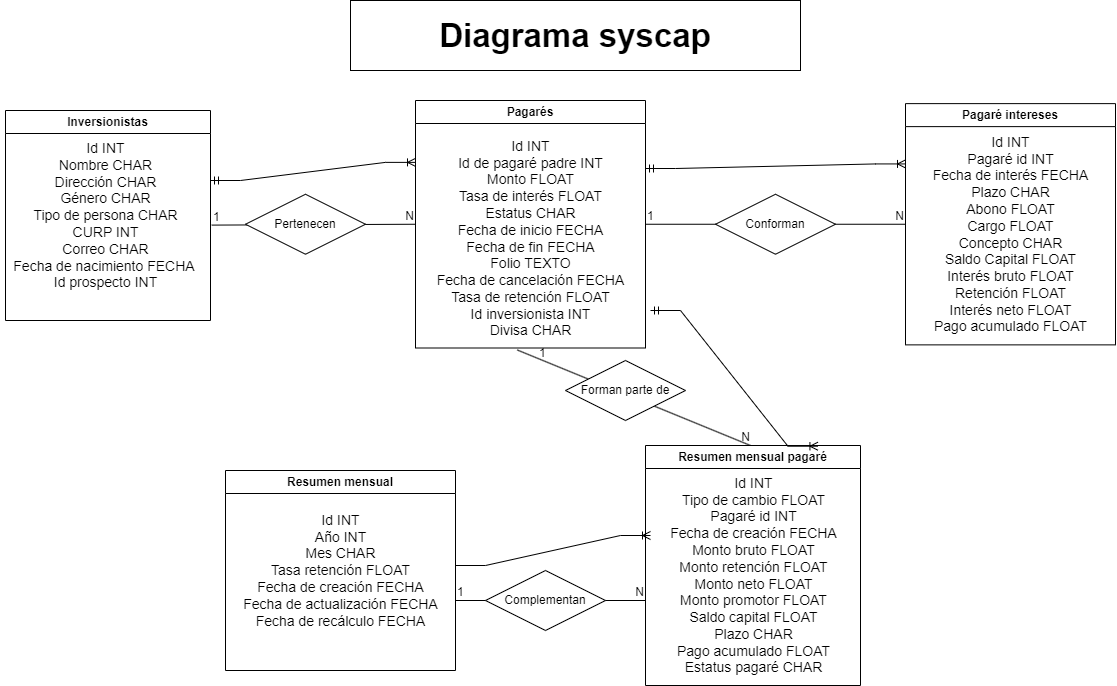

The diagram above was exported from draw.io. Its source (the exported page's mxGraphModel, read from the mxfile embedded in the PNG):
<mxGraphModel dx="1313" dy="716" grid="1" gridSize="10" guides="1" tooltips="1" connect="1" arrows="1" fold="1" page="1" pageScale="1" pageWidth="827" pageHeight="1169" math="0" shadow="0">
  <root>
    <mxCell id="0" />
    <mxCell id="1" parent="0" />
    <mxCell id="-dL8e28IboehjbHXr9F9-2" value="Inversionistas" style="swimlane;whiteSpace=wrap;html=1;" vertex="1" parent="1">
      <mxGeometry x="185" y="130" width="205" height="210" as="geometry" />
    </mxCell>
    <mxCell id="-dL8e28IboehjbHXr9F9-3" value="Id INT&lt;br style=&quot;font-size: 14px;&quot;&gt;Nombre CHAR&lt;br style=&quot;font-size: 14px;&quot;&gt;Dirección CHAR&lt;br style=&quot;font-size: 14px;&quot;&gt;Género CHAR&lt;br style=&quot;font-size: 14px;&quot;&gt;Tipo de persona CHAR&lt;br style=&quot;font-size: 14px;&quot;&gt;CURP INT&lt;br style=&quot;font-size: 14px;&quot;&gt;Correo CHAR&lt;br style=&quot;font-size: 14px;&quot;&gt;Fecha de nacimiento FECHA&amp;nbsp;&lt;br style=&quot;font-size: 14px;&quot;&gt;Id prospecto INT" style="text;html=1;align=center;verticalAlign=middle;resizable=0;points=[];autosize=1;strokeColor=none;fillColor=none;strokeWidth=1;fontSize=14;rotation=0;" vertex="1" parent="-dL8e28IboehjbHXr9F9-2">
      <mxGeometry x="-5" y="25" width="210" height="160" as="geometry" />
    </mxCell>
    <mxCell id="-dL8e28IboehjbHXr9F9-6" value="Pagarés" style="swimlane;whiteSpace=wrap;html=1;" vertex="1" parent="1">
      <mxGeometry x="595" y="120" width="230" height="247.5" as="geometry" />
    </mxCell>
    <mxCell id="-dL8e28IboehjbHXr9F9-7" value="Id INT&lt;br style=&quot;font-size: 14px;&quot;&gt;Id de pagaré padre INT&lt;br style=&quot;font-size: 14px;&quot;&gt;Monto FLOAT&lt;br style=&quot;font-size: 14px;&quot;&gt;Tasa de interés FLOAT&lt;br style=&quot;font-size: 14px;&quot;&gt;Estatus CHAR&lt;br style=&quot;font-size: 14px;&quot;&gt;Fecha de inicio FECHA&lt;br style=&quot;font-size: 14px;&quot;&gt;Fecha de fin FECHA&lt;br style=&quot;font-size: 14px;&quot;&gt;Folio TEXTO&lt;br style=&quot;font-size: 14px;&quot;&gt;Fecha de cancelación FECHA&lt;br style=&quot;font-size: 14px;&quot;&gt;Tasa de retención FLOAT&lt;br style=&quot;font-size: 14px;&quot;&gt;Id inversionista INT&lt;br style=&quot;font-size: 14px;&quot;&gt;Divisa CHAR" style="text;html=1;align=center;verticalAlign=middle;resizable=0;points=[];autosize=1;strokeColor=none;fillColor=none;strokeWidth=1;fontSize=14;" vertex="1" parent="-dL8e28IboehjbHXr9F9-6">
      <mxGeometry x="10" y="27.5" width="210" height="220" as="geometry" />
    </mxCell>
    <mxCell id="-dL8e28IboehjbHXr9F9-28" value="" style="endArrow=none;html=1;rounded=0;exitX=0.437;exitY=1.009;exitDx=0;exitDy=0;exitPerimeter=0;entryX=0.5;entryY=0;entryDx=0;entryDy=0;" edge="1" parent="-dL8e28IboehjbHXr9F9-6" source="-dL8e28IboehjbHXr9F9-7">
      <mxGeometry relative="1" as="geometry">
        <mxPoint x="120.00000000000023" y="250.79999999999995" as="sourcePoint" />
        <mxPoint x="334.94000000000005" y="345" as="targetPoint" />
      </mxGeometry>
    </mxCell>
    <mxCell id="-dL8e28IboehjbHXr9F9-29" value="1" style="resizable=0;html=1;whiteSpace=wrap;align=left;verticalAlign=bottom;" connectable="0" vertex="1" parent="-dL8e28IboehjbHXr9F9-28">
      <mxGeometry x="-1" relative="1" as="geometry">
        <mxPoint x="20" y="11" as="offset" />
      </mxGeometry>
    </mxCell>
    <mxCell id="-dL8e28IboehjbHXr9F9-30" value="N" style="resizable=0;html=1;whiteSpace=wrap;align=right;verticalAlign=bottom;" connectable="0" vertex="1" parent="-dL8e28IboehjbHXr9F9-28">
      <mxGeometry x="1" relative="1" as="geometry" />
    </mxCell>
    <mxCell id="-dL8e28IboehjbHXr9F9-9" value="Pagaré intereses" style="swimlane;whiteSpace=wrap;html=1;" vertex="1" parent="1">
      <mxGeometry x="1085" y="123.12" width="210" height="241.25" as="geometry" />
    </mxCell>
    <mxCell id="-dL8e28IboehjbHXr9F9-10" value="Id INT&lt;br&gt;Pagaré id INT&lt;br&gt;Fecha de interés FECHA&lt;br&gt;Plazo CHAR&lt;br&gt;Abono FLOAT&lt;br&gt;Cargo FLOAT&lt;br&gt;Concepto CHAR&lt;br&gt;Saldo Capital FLOAT&lt;br&gt;Interés bruto FLOAT&lt;br&gt;Retención FLOAT&lt;br&gt;Interés neto FLOAT&lt;br&gt;Pago acumulado FLOAT" style="text;html=1;align=center;verticalAlign=middle;resizable=0;points=[];autosize=1;strokeColor=none;fillColor=none;strokeWidth=1;fontSize=14;" vertex="1" parent="-dL8e28IboehjbHXr9F9-9">
      <mxGeometry x="15" y="21.25" width="180" height="220" as="geometry" />
    </mxCell>
    <mxCell id="-dL8e28IboehjbHXr9F9-11" value="Resumen mensual" style="swimlane;whiteSpace=wrap;html=1;" vertex="1" parent="1">
      <mxGeometry x="405" y="490" width="230" height="200" as="geometry" />
    </mxCell>
    <mxCell id="-dL8e28IboehjbHXr9F9-12" value="Id INT&lt;br&gt;Año INT&lt;br&gt;Mes CHAR&lt;br&gt;Tasa retención FLOAT&lt;br&gt;Fecha de creación FECHA&lt;br&gt;Fecha de actualización FECHA&lt;br&gt;Fecha de recálculo FECHA" style="text;html=1;align=center;verticalAlign=middle;resizable=0;points=[];autosize=1;strokeColor=none;fillColor=none;strokeWidth=1;fontSize=14;" vertex="1" parent="-dL8e28IboehjbHXr9F9-11">
      <mxGeometry x="5" y="35" width="220" height="130" as="geometry" />
    </mxCell>
    <mxCell id="-dL8e28IboehjbHXr9F9-15" value="Resumen mensual pagaré" style="swimlane;whiteSpace=wrap;html=1;" vertex="1" parent="1">
      <mxGeometry x="825" y="465" width="215" height="240" as="geometry" />
    </mxCell>
    <mxCell id="-dL8e28IboehjbHXr9F9-16" value="Id INT&lt;br&gt;Tipo de cambio FLOAT&lt;br&gt;Pagaré id INT&lt;br&gt;Fecha de creación FECHA&lt;br&gt;Monto bruto FLOAT&lt;br&gt;Monto retención FLOAT&lt;br&gt;Monto neto FLOAT&lt;br&gt;Monto promotor FLOAT&lt;br&gt;Saldo capital FLOAT&lt;br&gt;Plazo CHAR&lt;br&gt;Pago acumulado FLOAT&lt;br&gt;Estatus pagaré CHAR" style="text;html=1;align=center;verticalAlign=middle;resizable=0;points=[];autosize=1;strokeColor=none;fillColor=none;strokeWidth=1;fontSize=14;rotation=0;" vertex="1" parent="-dL8e28IboehjbHXr9F9-15">
      <mxGeometry x="12.5" y="20" width="190" height="220" as="geometry" />
    </mxCell>
    <mxCell id="-dL8e28IboehjbHXr9F9-20" value="" style="endArrow=none;html=1;rounded=0;entryX=0;entryY=0.5;entryDx=0;entryDy=0;exitX=1.006;exitY=0.56;exitDx=0;exitDy=0;exitPerimeter=0;" edge="1" parent="1" source="-dL8e28IboehjbHXr9F9-3" target="-dL8e28IboehjbHXr9F9-6">
      <mxGeometry relative="1" as="geometry">
        <mxPoint x="395" y="244" as="sourcePoint" />
        <mxPoint x="485" y="243.51" as="targetPoint" />
      </mxGeometry>
    </mxCell>
    <mxCell id="-dL8e28IboehjbHXr9F9-21" value="1" style="resizable=0;html=1;whiteSpace=wrap;align=left;verticalAlign=bottom;" connectable="0" vertex="1" parent="-dL8e28IboehjbHXr9F9-20">
      <mxGeometry x="-1" relative="1" as="geometry" />
    </mxCell>
    <mxCell id="-dL8e28IboehjbHXr9F9-22" value="N" style="resizable=0;html=1;whiteSpace=wrap;align=right;verticalAlign=bottom;" connectable="0" vertex="1" parent="-dL8e28IboehjbHXr9F9-20">
      <mxGeometry x="1" relative="1" as="geometry" />
    </mxCell>
    <mxCell id="-dL8e28IboehjbHXr9F9-23" value="Pertenecen" style="shape=rhombus;perimeter=rhombusPerimeter;whiteSpace=wrap;html=1;align=center;" vertex="1" parent="1">
      <mxGeometry x="425" y="213.75" width="120" height="60" as="geometry" />
    </mxCell>
    <mxCell id="-dL8e28IboehjbHXr9F9-24" value="" style="endArrow=none;html=1;rounded=0;entryX=0;entryY=0.5;entryDx=0;entryDy=0;exitX=1;exitY=0.5;exitDx=0;exitDy=0;" edge="1" parent="1" source="-dL8e28IboehjbHXr9F9-6" target="-dL8e28IboehjbHXr9F9-9">
      <mxGeometry relative="1" as="geometry">
        <mxPoint x="825" y="250" as="sourcePoint" />
        <mxPoint x="985" y="250" as="targetPoint" />
      </mxGeometry>
    </mxCell>
    <mxCell id="-dL8e28IboehjbHXr9F9-25" value="1" style="resizable=0;html=1;whiteSpace=wrap;align=left;verticalAlign=bottom;" connectable="0" vertex="1" parent="-dL8e28IboehjbHXr9F9-24">
      <mxGeometry x="-1" relative="1" as="geometry" />
    </mxCell>
    <mxCell id="-dL8e28IboehjbHXr9F9-26" value="N" style="resizable=0;html=1;whiteSpace=wrap;align=right;verticalAlign=bottom;" connectable="0" vertex="1" parent="-dL8e28IboehjbHXr9F9-24">
      <mxGeometry x="1" relative="1" as="geometry" />
    </mxCell>
    <mxCell id="-dL8e28IboehjbHXr9F9-27" value="Conforman" style="shape=rhombus;perimeter=rhombusPerimeter;whiteSpace=wrap;html=1;align=center;" vertex="1" parent="1">
      <mxGeometry x="895" y="213.75" width="120" height="60" as="geometry" />
    </mxCell>
    <mxCell id="-dL8e28IboehjbHXr9F9-31" value="Forman parte de" style="shape=rhombus;perimeter=rhombusPerimeter;whiteSpace=wrap;html=1;align=center;" vertex="1" parent="1">
      <mxGeometry x="745" y="380" width="120" height="60" as="geometry" />
    </mxCell>
    <mxCell id="-dL8e28IboehjbHXr9F9-36" value="" style="endArrow=none;html=1;rounded=0;" edge="1" parent="1">
      <mxGeometry relative="1" as="geometry">
        <mxPoint x="635" y="620" as="sourcePoint" />
        <mxPoint x="825" y="620" as="targetPoint" />
      </mxGeometry>
    </mxCell>
    <mxCell id="-dL8e28IboehjbHXr9F9-37" value="1" style="resizable=0;html=1;whiteSpace=wrap;align=left;verticalAlign=bottom;" connectable="0" vertex="1" parent="-dL8e28IboehjbHXr9F9-36">
      <mxGeometry x="-1" relative="1" as="geometry" />
    </mxCell>
    <mxCell id="-dL8e28IboehjbHXr9F9-38" value="N" style="resizable=0;html=1;whiteSpace=wrap;align=right;verticalAlign=bottom;" connectable="0" vertex="1" parent="-dL8e28IboehjbHXr9F9-36">
      <mxGeometry x="1" relative="1" as="geometry" />
    </mxCell>
    <mxCell id="-dL8e28IboehjbHXr9F9-39" value="Complementan" style="shape=rhombus;perimeter=rhombusPerimeter;whiteSpace=wrap;html=1;align=center;" vertex="1" parent="1">
      <mxGeometry x="665" y="590" width="120" height="60" as="geometry" />
    </mxCell>
    <mxCell id="-dL8e28IboehjbHXr9F9-40" value="Diagrama syscap" style="rounded=0;whiteSpace=wrap;html=1;fontSize=33;fontStyle=1" vertex="1" parent="1">
      <mxGeometry x="530" y="20" width="450" height="70" as="geometry" />
    </mxCell>
    <mxCell id="-dL8e28IboehjbHXr9F9-41" value="" style="edgeStyle=entityRelationEdgeStyle;fontSize=12;html=1;endArrow=ERoneToMany;startArrow=ERmandOne;rounded=0;entryX=0;entryY=0.25;entryDx=0;entryDy=0;" edge="1" parent="1" target="-dL8e28IboehjbHXr9F9-6">
      <mxGeometry width="100" height="100" relative="1" as="geometry">
        <mxPoint x="390" y="200" as="sourcePoint" />
        <mxPoint x="490" y="100" as="targetPoint" />
      </mxGeometry>
    </mxCell>
    <mxCell id="-dL8e28IboehjbHXr9F9-42" value="" style="edgeStyle=entityRelationEdgeStyle;fontSize=12;html=1;endArrow=ERoneToMany;startArrow=ERmandOne;rounded=0;entryX=0;entryY=0.25;entryDx=0;entryDy=0;" edge="1" parent="1" target="-dL8e28IboehjbHXr9F9-9">
      <mxGeometry width="100" height="100" relative="1" as="geometry">
        <mxPoint x="825" y="188" as="sourcePoint" />
        <mxPoint x="1030" y="170" as="targetPoint" />
      </mxGeometry>
    </mxCell>
    <mxCell id="-dL8e28IboehjbHXr9F9-43" value="" style="edgeStyle=entityRelationEdgeStyle;fontSize=12;html=1;endArrow=ERoneToMany;rounded=0;" edge="1" parent="1">
      <mxGeometry width="100" height="100" relative="1" as="geometry">
        <mxPoint x="635" y="585" as="sourcePoint" />
        <mxPoint x="830" y="555" as="targetPoint" />
      </mxGeometry>
    </mxCell>
    <mxCell id="-dL8e28IboehjbHXr9F9-44" value="" style="edgeStyle=entityRelationEdgeStyle;fontSize=12;html=1;endArrow=ERoneToMany;startArrow=ERmandOne;rounded=0;entryX=0.802;entryY=0.003;entryDx=0;entryDy=0;entryPerimeter=0;" edge="1" parent="1" target="-dL8e28IboehjbHXr9F9-15">
      <mxGeometry width="100" height="100" relative="1" as="geometry">
        <mxPoint x="830" y="330" as="sourcePoint" />
        <mxPoint x="850" y="300" as="targetPoint" />
      </mxGeometry>
    </mxCell>
  </root>
</mxGraphModel>